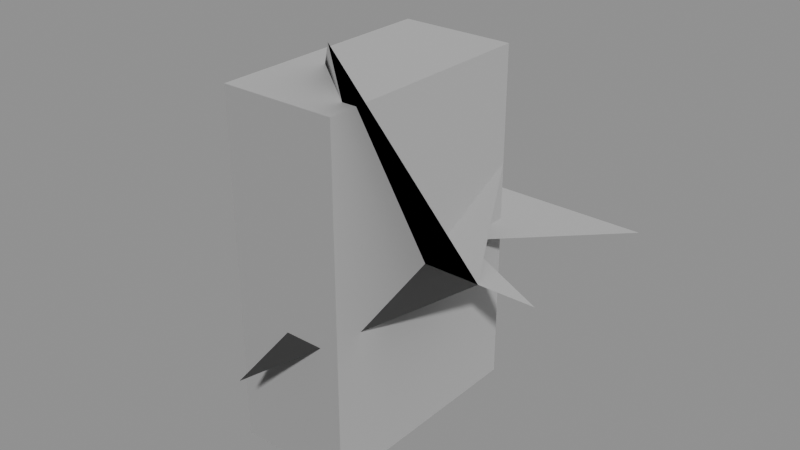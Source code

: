 # Source: custom_fans.blend  (saved by Blender 4.5.92; exported with 4.5.12 LTS)
import bpy
from mathutils import Matrix  # noqa: F401  (used for matrix-valued properties, if any)

bpy.ops.wm.read_factory_settings(use_empty=True)
scene = bpy.context.scene
scene.name = 'Normals'

# ---- meshes
me_custom_fans = bpy.data.meshes.new('Custom_fans')
me_custom_fans.from_pydata([(0.0, 0.0, 0.0), (2.0, 0.0, 0.0), (0.0, 3.0, 0.0), (1.0, -2.0, 4.0), (0.0, 0.0, 0.0), (2.0, 0.0, 0.0), (0.0, 3.0, 0.0), (1.0, -2.0, 4.0), (0.0, 0.0, 0.0), (2.0, 0.0, 0.0), (0.0, 3.0, 0.0), (1.0, -2.0, 4.0), (0.0, -3.0, -1.0), (0.0, 0.0, 0.0), (2.0, 0.0, 0.0), (0.0, 3.0, 0.0), (1.0, -2.0, 4.0), (-2.0, 1.0, 2.0), (0.0, 0.0, 0.0), (2.0, 0.0, 0.0), (1.0, 2.0, 1.0), (-1.0, 1.0, 2.0), (-2.0, -1.0, 0.0), (-1.0, -2.0, -3.0), (1.0, -2.0, -3.0), (1.0, 2.0, -3.0), (-1.0, 2.0, -3.0), (-1.0, -2.0, 3.0), (1.0, -2.0, 3.0), (1.0, 2.0, 3.0), (-1.0, 2.0, 3.0), (0.0, 0.0, 0.0), (3.0, 0.0, 0.0), (1.0, 1.0, 0.0), (3.0, 3.0, 0.0), (0.0, 3.0, 0.0)], [], [(0, 1, 2), (1, 0, 3), (4, 5, 6), (4, 5, 7), (8, 9, 10), (9, 8, 11), (8, 9, 12), (13, 14, 15), (13, 16, 17), (18, 19, 20), (18, 20, 21), (18, 21, 22), (26, 25, 24, 23), (27, 28, 29, 30), (23, 24, 28, 27), (24, 25, 29, 28), (25, 26, 30, 29), (26, 23, 27, 30), (31, 32, 33, 34, 35)])
me_custom_fans.polygons.foreach_set('use_smooth', [True] * 19)
me_custom_fans.update()
me_custom_fans.normals_split_custom_set([tuple(v) for v in zip(*[iter([0.2672, 0.5345, 0.8018, 0.2672, 0.5345, 0.8018, 0.2673, 0.5345, 0.8018, 0.2672, 0.5345, 0.8018, 0.2672, 0.5345, 0.8018, 0.2673, 0.5345, 0.8018, 0.2673, 0.5345, 0.8018, 0.2672, 0.5346, 0.8018, 0.2673, 0.5345, 0.8018, 0.2673, 0.5345, 0.8018, 0.2673, 0.5345, 0.8018, 0.2673, 0.5345, 0.8018, 0.2673, 0.5345, 0.8018, 0.2672, 0.5346, 0.8018, 0.2673, 0.5345, 0.8018, 0.2673, 0.5345, 0.8018, 0.2673, 0.5345, 0.8018, 0.2673, 0.5345, 0.8018, 0.2672, 0.5345, 0.8018, 0.2673, 0.5345, 0.8018, 0.2672, 0.5345, 0.8018, 0.2673, 0.5345, 0.8018, 0.2672, 0.5346, 0.8018, 0.2673, 0.5345, 0.8018, 0.2672, 0.5345, 0.8018, 0.2673, 0.5345, 0.8018, 0.2672, 0.5345, 0.8018, 0.2673, 0.5345, 0.8018, 0.2673, 0.5345, 0.8018, 0.2673, 0.5345, 0.8018, 0.2673, 0.5345, 0.8018, 0.2673, 0.5345, 0.8018, 0.2673, 0.5345, 0.8018, 0.2673, 0.5345, 0.8018, 0.2673, 0.5345, 0.8018, 0.2672, 0.5345, 0.8018, 0.2673, 0.5345, 0.8018, 0.2672, 0.5345, 0.8018, 0.2672, 0.5346, 0.8017, 0.2673, 0.5345, 0.8018, 0.2674, 0.5345, 0.8018, 0.2673, 0.5345, 0.8018, 0.2673, 0.5345, 0.8018, 0.2673, 0.5346, 0.8017, 0.2673, 0.5345, 0.8018, 0.2672, 0.5346, 0.8017, 0.2673, 0.5345, 0.8018, 0.2674, 0.5345, 0.8018, 0.2672, 0.5346, 0.8017, 0.2672, 0.5345, 0.8018, 0.2673, 0.5345, 0.8018, 0.2673, 0.5345, 0.8018, 0.2672, 0.5345, 0.8018, 0.2673, 0.5345, 0.8018, 0.2673, 0.5346, 0.8017, 0.2673, 0.5345, 0.8018, 0.2673, 0.5345, 0.8018, 0.2673, 0.5345, 0.8018, 0.2674, 0.5345, 0.8018, 0.2673, 0.5346, 0.8017, 0.2673, 0.5345, 0.8018, 0.2672, 0.5346, 0.8018, 0.2673, 0.5345, 0.8018, 0.2673, 0.5345, 0.8018, 0.2672, 0.5346, 0.8018])] * 3)])

# ---- objects
ob_custom_fans = bpy.data.objects.new('Custom_fans', me_custom_fans)

# ---- transforms, parenting, visibility, modifiers, constraints
ob_custom_fans.location = (0.0, 0.0, 0.0)

# ---- collection membership
scene.collection.objects.link(ob_custom_fans)

# ---- scene / render settings (as saved in the file)
scene.frame_start = 1; scene.frame_end = 250; scene.frame_set(1)
scene.render.engine = 'BLENDER_EEVEE_NEXT'
scene.unit_settings.scale_length = 0.01
bpy.context.view_layer.update()

# ---- added for rendering (the .blend has no active camera and no usable light): camera, sun + grey world if the file has none
cam_auto = bpy.data.cameras.new('AutoCamera')
cam_auto.lens = 50.0
cam_auto.sensor_width = 36.0
cam_auto.clip_end = 1000.0
ob_auto_camera = bpy.data.objects.new('AutoCamera', cam_auto)
scene.collection.objects.link(ob_auto_camera)
ob_auto_camera.location = (10.2038, -11.6446, 8.26307)
ob_auto_camera.rotation_euler = (1.09748, -7.21219e-08, 0.694738)
scene.camera = ob_auto_camera
light_auto_sun = bpy.data.lights.new('AutoSun', 'SUN')
light_auto_sun.energy = 3.0
light_auto_sun.angle = 0.0523599
ob_auto_sun = bpy.data.objects.new('AutoSun', light_auto_sun)
scene.collection.objects.link(ob_auto_sun)
ob_auto_sun.rotation_euler = (0.872665, 0.174533, 0.523599)
if scene.world is None:
    world_auto = bpy.data.worlds.new('AutoWorld')
    world_auto.color = (0.3, 0.3, 0.3)
    scene.world = world_auto
bpy.context.view_layer.update()
